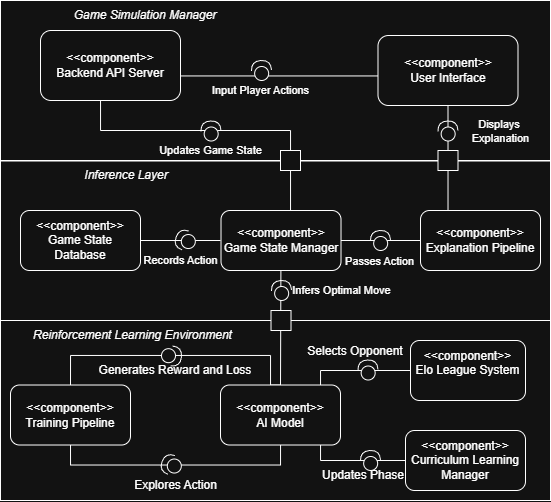

The diagram above was exported from draw.io. Its source (the exported page's mxGraphModel, read from the mxfile embedded in the PNG):
<mxGraphModel dx="889" dy="1636" grid="1" gridSize="10" guides="1" tooltips="1" connect="1" arrows="1" fold="1" page="1" pageScale="1" pageWidth="850" pageHeight="1100" math="0" shadow="0">
  <root>
    <mxCell id="0" />
    <mxCell id="1" parent="0" />
    <mxCell id="Z7y8qTyUHTfWf48D5gzP-17" parent="1" style="rounded=0;whiteSpace=wrap;html=1;movable=0;resizable=0;rotatable=0;deletable=0;editable=0;locked=1;connectable=0;" value="" vertex="1">
      <mxGeometry height="160" width="550" x="20" y="100.51" as="geometry" />
    </mxCell>
    <mxCell id="Z7y8qTyUHTfWf48D5gzP-12" parent="1" style="rounded=0;whiteSpace=wrap;html=1;movable=1;resizable=1;rotatable=1;deletable=1;editable=1;locked=0;connectable=1;" value="" vertex="1">
      <mxGeometry height="160" width="550" x="20" y="-60" as="geometry" />
    </mxCell>
    <mxCell id="Z7y8qTyUHTfWf48D5gzP-25" edge="1" parent="1" source="uciChvkNPLsMZyW1YyFX-1" style="edgeStyle=orthogonalEdgeStyle;rounded=0;orthogonalLoop=1;jettySize=auto;html=1;startArrow=none;startFill=0;endArrow=none;endFill=0;movable=1;resizable=1;rotatable=1;deletable=1;editable=1;locked=0;connectable=1;exitX=0.414;exitY=0.957;exitDx=0;exitDy=0;exitPerimeter=0;">
      <mxGeometry relative="1" as="geometry">
        <Array as="points">
          <mxPoint x="120" y="37" />
          <mxPoint x="120" y="70" />
          <mxPoint x="310" y="70" />
          <mxPoint x="310" y="150" />
        </Array>
        <mxPoint x="120" y="50" as="sourcePoint" />
        <mxPoint x="325" y="150" as="targetPoint" />
      </mxGeometry>
    </mxCell>
    <mxCell id="Z7y8qTyUHTfWf48D5gzP-26" connectable="0" parent="Z7y8qTyUHTfWf48D5gzP-25" style="edgeLabel;html=1;align=center;verticalAlign=middle;resizable=0;points=[];" value="Updates Game State" vertex="1">
      <mxGeometry relative="1" x="-0.2809" y="3" as="geometry">
        <mxPoint x="30" y="23" as="offset" />
      </mxGeometry>
    </mxCell>
    <mxCell id="6nlLKT8NChmwJE9VW_4I-5" parent="1" style="rounded=1;whiteSpace=wrap;html=1;" value="&lt;div&gt;&lt;div&gt;&amp;lt;&amp;lt;component&amp;gt;&amp;gt;&lt;/div&gt;&lt;/div&gt;Game State Database" vertex="1">
      <mxGeometry height="60" width="120" x="40" y="150" as="geometry" />
    </mxCell>
    <mxCell id="6nlLKT8NChmwJE9VW_4I-11" edge="1" parent="1" source="6nlLKT8NChmwJE9VW_4I-7" style="edgeStyle=orthogonalEdgeStyle;rounded=0;orthogonalLoop=1;jettySize=auto;html=1;exitX=0.5;exitY=1;exitDx=0;exitDy=0;entryX=0.5;entryY=1;entryDx=0;entryDy=0;endArrow=none;endFill=0;movable=0;resizable=0;rotatable=0;deletable=0;editable=0;locked=1;connectable=0;">
      <mxGeometry relative="1" as="geometry">
        <mxPoint x="325" y="210" as="targetPoint" />
      </mxGeometry>
    </mxCell>
    <mxCell id="9L7EpdU-ZJei7otof8Hw-14" edge="1" parent="1" source="6nlLKT8NChmwJE9VW_4I-7" style="edgeStyle=none;curved=1;rounded=0;orthogonalLoop=1;jettySize=auto;html=1;exitX=1;exitY=0.5;exitDx=0;exitDy=0;entryX=0;entryY=0.5;entryDx=0;entryDy=0;fontSize=12;startSize=8;endSize=8;endArrow=none;endFill=0;" target="9L7EpdU-ZJei7otof8Hw-5">
      <mxGeometry relative="1" as="geometry" />
    </mxCell>
    <mxCell id="9L7EpdU-ZJei7otof8Hw-36" edge="1" parent="1" source="9L7EpdU-ZJei7otof8Hw-37" style="edgeStyle=none;curved=1;rounded=0;orthogonalLoop=1;jettySize=auto;html=1;fontSize=12;startSize=8;endSize=8;" target="WvrMYfAGwMCf_Hknah-l-9">
      <mxGeometry relative="1" as="geometry" />
    </mxCell>
    <mxCell id="6nlLKT8NChmwJE9VW_4I-7" parent="1" style="rounded=1;whiteSpace=wrap;html=1;" value="&lt;div&gt;&lt;div&gt;&amp;lt;&amp;lt;component&amp;gt;&amp;gt;&lt;/div&gt;&lt;/div&gt;Game State Manager" vertex="1">
      <mxGeometry height="60" width="120" x="240.51" y="150" as="geometry" />
    </mxCell>
    <mxCell id="6nlLKT8NChmwJE9VW_4I-13" edge="1" parent="1" style="edgeStyle=orthogonalEdgeStyle;rounded=0;orthogonalLoop=1;jettySize=auto;html=1;entryX=1;entryY=0.5;entryDx=0;entryDy=0;endArrow=none;endFill=0;movable=1;resizable=1;rotatable=1;deletable=1;editable=1;locked=0;connectable=1;" target="6nlLKT8NChmwJE9VW_4I-5">
      <mxGeometry relative="1" as="geometry">
        <mxPoint x="240" y="180" as="sourcePoint" />
      </mxGeometry>
    </mxCell>
    <mxCell id="6nlLKT8NChmwJE9VW_4I-14" connectable="0" parent="6nlLKT8NChmwJE9VW_4I-13" style="edgeLabel;html=1;align=center;verticalAlign=middle;resizable=1;points=[];movable=1;rotatable=1;deletable=1;editable=1;locked=0;connectable=1;" value="Records Action" vertex="1">
      <mxGeometry relative="1" x="0.1012" y="-2" as="geometry">
        <mxPoint x="4" y="22" as="offset" />
      </mxGeometry>
    </mxCell>
    <mxCell id="6nlLKT8NChmwJE9VW_4I-31" edge="1" parent="1" style="edgeStyle=orthogonalEdgeStyle;rounded=0;orthogonalLoop=1;jettySize=auto;html=1;exitX=0;exitY=0.75;exitDx=0;exitDy=0;entryX=1;entryY=0.75;entryDx=0;entryDy=0;endArrow=none;endFill=0;movable=0;resizable=0;rotatable=0;deletable=0;editable=0;locked=1;connectable=0;">
      <mxGeometry relative="1" as="geometry">
        <mxPoint x="430" y="15.439999999999998" as="sourcePoint" />
        <mxPoint x="200" y="15.439999999999998" as="targetPoint" />
      </mxGeometry>
    </mxCell>
    <mxCell id="6nlLKT8NChmwJE9VW_4I-15" parent="1" style="rounded=1;whiteSpace=wrap;html=1;" value="&lt;div&gt;&lt;div&gt;&amp;lt;&amp;lt;component&amp;gt;&amp;gt;&lt;/div&gt;&lt;/div&gt;User Interface" vertex="1">
      <mxGeometry height="70" width="140" x="397.5" y="-25" as="geometry" />
    </mxCell>
    <mxCell id="Z7y8qTyUHTfWf48D5gzP-15" parent="1" style="text;html=1;align=center;verticalAlign=middle;whiteSpace=wrap;rounded=0;" value="&lt;i&gt;Game Simulation Manager&lt;/i&gt;" vertex="1">
      <mxGeometry height="30" width="150" x="90.00000000000001" y="-60" as="geometry" />
    </mxCell>
    <mxCell id="Z7y8qTyUHTfWf48D5gzP-18" parent="1" style="text;html=1;align=center;verticalAlign=middle;whiteSpace=wrap;rounded=0;" value="&lt;i&gt;Inference Layer&lt;/i&gt;" vertex="1">
      <mxGeometry height="30" width="150" x="70.51" y="100" as="geometry" />
    </mxCell>
    <mxCell id="Z7y8qTyUHTfWf48D5gzP-19" parent="1" style="whiteSpace=wrap;html=1;aspect=fixed;" value="" vertex="1">
      <mxGeometry height="20" width="20" x="300" y="90" as="geometry" />
    </mxCell>
    <mxCell id="Z7y8qTyUHTfWf48D5gzP-64" parent="1" style="shape=providedRequiredInterface;html=1;verticalLabelPosition=bottom;sketch=0;rotation=-160;" value="" vertex="1">
      <mxGeometry height="20" width="20" x="194.9971276411158" y="169.99712764111575" as="geometry" />
    </mxCell>
    <mxCell id="Z7y8qTyUHTfWf48D5gzP-69" parent="1" style="shape=providedRequiredInterface;html=1;verticalLabelPosition=bottom;sketch=0;rotation=-93;" value="" vertex="1">
      <mxGeometry height="20" width="20" x="270.98965490997523" y="-0.00034509002483140705" as="geometry" />
    </mxCell>
    <mxCell id="WvrMYfAGwMCf_Hknah-l-2" parent="1" style="rounded=0;whiteSpace=wrap;html=1;movable=0;resizable=0;rotatable=0;deletable=0;editable=0;locked=1;connectable=0;" value="" vertex="1">
      <mxGeometry height="180" width="550" x="20" y="260" as="geometry" />
    </mxCell>
    <mxCell id="WvrMYfAGwMCf_Hknah-l-3" parent="1" style="text;html=1;align=center;verticalAlign=middle;whiteSpace=wrap;rounded=0;fontStyle=2" value="Reinforcement Learning Environment" vertex="1">
      <mxGeometry height="30" width="225" x="40" y="260" as="geometry" />
    </mxCell>
    <mxCell id="WvrMYfAGwMCf_Hknah-l-14" edge="1" parent="1" source="WvrMYfAGwMCf_Hknah-l-8" style="edgeStyle=orthogonalEdgeStyle;rounded=0;orthogonalLoop=1;jettySize=auto;html=1;exitX=0.5;exitY=0;exitDx=0;exitDy=0;entryX=0.5;entryY=0;entryDx=0;entryDy=0;endArrow=none;endFill=0;movable=1;resizable=1;rotatable=1;deletable=1;editable=1;locked=0;connectable=1;" target="WvrMYfAGwMCf_Hknah-l-9">
      <mxGeometry relative="1" as="geometry">
        <Array as="points">
          <mxPoint x="90" y="295" />
          <mxPoint x="290" y="295" />
          <mxPoint x="290" y="325" />
        </Array>
      </mxGeometry>
    </mxCell>
    <mxCell id="WvrMYfAGwMCf_Hknah-l-8" parent="1" style="rounded=1;whiteSpace=wrap;html=1;" value="&lt;div&gt;&lt;div&gt;&amp;lt;&amp;lt;component&amp;gt;&amp;gt;&lt;/div&gt;&lt;/div&gt;&lt;div&gt;Training Pipeline&lt;/div&gt;" vertex="1">
      <mxGeometry height="60" width="120" x="30" y="324.51" as="geometry" />
    </mxCell>
    <mxCell id="WvrMYfAGwMCf_Hknah-l-15" edge="1" parent="1" source="WvrMYfAGwMCf_Hknah-l-9" style="edgeStyle=orthogonalEdgeStyle;rounded=0;orthogonalLoop=1;jettySize=auto;html=1;entryX=0.5;entryY=1;entryDx=0;entryDy=0;endArrow=none;endFill=0;movable=1;resizable=1;rotatable=1;deletable=1;editable=1;locked=0;connectable=1;" target="WvrMYfAGwMCf_Hknah-l-8">
      <mxGeometry relative="1" as="geometry">
        <Array as="points">
          <mxPoint x="300" y="404.51" />
          <mxPoint x="90" y="404.51" />
        </Array>
      </mxGeometry>
    </mxCell>
    <mxCell id="9L7EpdU-ZJei7otof8Hw-12" edge="1" parent="1" source="WvrMYfAGwMCf_Hknah-l-9" style="edgeStyle=orthogonalEdgeStyle;rounded=0;orthogonalLoop=1;jettySize=auto;html=1;entryX=0;entryY=0.5;entryDx=0;entryDy=0;fontSize=12;startSize=8;endSize=8;endArrow=none;endFill=0;movable=0;resizable=0;rotatable=0;deletable=0;editable=0;locked=1;connectable=0;" target="9L7EpdU-ZJei7otof8Hw-2">
      <mxGeometry relative="1" as="geometry">
        <Array as="points">
          <mxPoint x="340" y="310" />
        </Array>
      </mxGeometry>
    </mxCell>
    <mxCell id="9L7EpdU-ZJei7otof8Hw-26" edge="1" parent="1" source="WvrMYfAGwMCf_Hknah-l-9" style="edgeStyle=orthogonalEdgeStyle;rounded=0;orthogonalLoop=1;jettySize=auto;html=1;exitX=1;exitY=0.75;exitDx=0;exitDy=0;entryX=0;entryY=0.5;entryDx=0;entryDy=0;fontSize=12;startSize=8;endSize=8;endArrow=none;endFill=0;" target="9L7EpdU-ZJei7otof8Hw-3">
      <mxGeometry relative="1" as="geometry">
        <Array as="points">
          <mxPoint x="340" y="370" />
          <mxPoint x="340" y="400" />
        </Array>
      </mxGeometry>
    </mxCell>
    <mxCell id="WvrMYfAGwMCf_Hknah-l-9" parent="1" style="rounded=1;whiteSpace=wrap;html=1;" value="&lt;div&gt;&lt;div&gt;&amp;lt;&amp;lt;component&amp;gt;&amp;gt;&lt;/div&gt;&lt;/div&gt;AI Model" vertex="1">
      <mxGeometry height="60" width="120" x="240" y="324.51" as="geometry" />
    </mxCell>
    <mxCell id="WvrMYfAGwMCf_Hknah-l-19" edge="1" parent="1" style="edgeStyle=orthogonalEdgeStyle;rounded=0;orthogonalLoop=1;jettySize=auto;html=1;exitX=1;exitY=0.5;exitDx=0;exitDy=0;endArrow=none;endFill=0;movable=0;resizable=0;rotatable=0;deletable=0;editable=0;locked=1;connectable=0;" target="WvrMYfAGwMCf_Hknah-l-17">
      <mxGeometry relative="1" as="geometry">
        <mxPoint x="180.51" y="-160" as="sourcePoint" />
      </mxGeometry>
    </mxCell>
    <mxCell id="WvrMYfAGwMCf_Hknah-l-37" parent="1" style="shape=providedRequiredInterface;html=1;verticalLabelPosition=bottom;sketch=0;rotation=-84;direction=south;" value="" vertex="1">
      <mxGeometry height="20" width="20" x="180.9905035863593" y="285.5005035863593" as="geometry" />
    </mxCell>
    <mxCell id="WvrMYfAGwMCf_Hknah-l-46" parent="1" style="shape=providedRequiredInterface;html=1;verticalLabelPosition=bottom;sketch=0;rotation=-160;" value="" vertex="1">
      <mxGeometry height="20" width="20" x="180.98712764111582" y="394.50712764111574" as="geometry" />
    </mxCell>
    <mxCell id="WvrMYfAGwMCf_Hknah-l-47" parent="1" style="text;html=1;align=center;verticalAlign=middle;whiteSpace=wrap;rounded=0;" value="Generates Reward and Loss" vertex="1">
      <mxGeometry height="30" width="190" x="100" y="294.51" as="geometry" />
    </mxCell>
    <mxCell id="WvrMYfAGwMCf_Hknah-l-48" parent="1" style="text;html=1;align=center;verticalAlign=middle;whiteSpace=wrap;rounded=0;" value="Explores Action" vertex="1">
      <mxGeometry height="30" width="115" x="137.5" y="410" as="geometry" />
    </mxCell>
    <mxCell id="uciChvkNPLsMZyW1YyFX-1" parent="1" style="rounded=1;whiteSpace=wrap;html=1;" value="&lt;div&gt;&lt;div&gt;&amp;lt;&amp;lt;component&amp;gt;&amp;gt;&lt;/div&gt;&lt;/div&gt;Backend API Server" vertex="1">
      <mxGeometry height="70" width="140" x="60" y="-30" as="geometry" />
    </mxCell>
    <mxCell id="uciChvkNPLsMZyW1YyFX-4" connectable="0" parent="1" style="edgeLabel;html=1;align=center;verticalAlign=middle;resizable=1;points=[];movable=1;rotatable=1;deletable=1;editable=1;locked=0;connectable=1;" value="Input Player Actions" vertex="1">
      <mxGeometry x="280" y="30" as="geometry" />
    </mxCell>
    <mxCell id="uciChvkNPLsMZyW1YyFX-5" edge="1" parent="1" source="uciChvkNPLsMZyW1YyFX-4" style="edgeStyle=orthogonalEdgeStyle;rounded=0;orthogonalLoop=1;jettySize=auto;html=1;entryX=0;entryY=0;entryDx=0;entryDy=0;entryPerimeter=0;" target="uciChvkNPLsMZyW1YyFX-4">
      <mxGeometry relative="1" as="geometry" />
    </mxCell>
    <mxCell id="uciChvkNPLsMZyW1YyFX-10" parent="1" style="shape=providedRequiredInterface;html=1;verticalLabelPosition=bottom;sketch=0;rotation=-93;" value="" vertex="1">
      <mxGeometry height="20" width="20" x="220.50965490997515" y="60.509654909975175" as="geometry" />
    </mxCell>
    <mxCell id="9L7EpdU-ZJei7otof8Hw-2" parent="1" style="rounded=1;whiteSpace=wrap;html=1;" value="&lt;div&gt;&lt;div&gt;&amp;lt;&amp;lt;component&amp;gt;&amp;gt;&lt;/div&gt;&lt;/div&gt;Elo League System&lt;div&gt;&lt;br&gt;&lt;/div&gt;" vertex="1">
      <mxGeometry height="60" width="115" x="430" y="280" as="geometry" />
    </mxCell>
    <mxCell id="9L7EpdU-ZJei7otof8Hw-3" parent="1" style="rounded=1;whiteSpace=wrap;html=1;" value="&lt;div&gt;&lt;div&gt;&amp;lt;&amp;lt;component&amp;gt;&amp;gt;&lt;/div&gt;&lt;/div&gt;Curriculum Learning Manager" vertex="1">
      <mxGeometry height="60" width="120" x="425" y="370" as="geometry" />
    </mxCell>
    <mxCell id="9L7EpdU-ZJei7otof8Hw-17" edge="1" parent="1" source="9L7EpdU-ZJei7otof8Hw-5" style="edgeStyle=orthogonalEdgeStyle;rounded=0;orthogonalLoop=1;jettySize=auto;html=1;entryX=0.5;entryY=1;entryDx=0;entryDy=0;fontSize=12;startSize=8;endSize=8;endArrow=none;endFill=0;" target="6nlLKT8NChmwJE9VW_4I-15">
      <mxGeometry relative="1" as="geometry">
        <Array as="points">
          <mxPoint x="468" y="100" />
        </Array>
      </mxGeometry>
    </mxCell>
    <mxCell id="9L7EpdU-ZJei7otof8Hw-24" edge="1" parent="1" source="9L7EpdU-ZJei7otof8Hw-8" style="edgeStyle=none;curved=1;rounded=0;orthogonalLoop=1;jettySize=auto;html=1;fontSize=12;startSize=8;endSize=8;endArrow=none;endFill=0;" target="6nlLKT8NChmwJE9VW_4I-7" value="">
      <mxGeometry relative="1" as="geometry" />
    </mxCell>
    <mxCell id="9L7EpdU-ZJei7otof8Hw-5" parent="1" style="rounded=1;whiteSpace=wrap;html=1;" value="&lt;div&gt;&lt;div&gt;&amp;lt;&amp;lt;component&amp;gt;&amp;gt;&lt;/div&gt;&lt;/div&gt;Explanation Pipeline" vertex="1">
      <mxGeometry height="60" width="120" x="440" y="150" as="geometry" />
    </mxCell>
    <mxCell id="9L7EpdU-ZJei7otof8Hw-16" connectable="0" parent="1" style="edgeLabel;html=1;align=center;verticalAlign=middle;resizable=0;points=[];" value="Passes Action" vertex="1">
      <mxGeometry x="400" y="200" as="geometry">
        <mxPoint x="-1" y="1" as="offset" />
      </mxGeometry>
    </mxCell>
    <mxCell id="9L7EpdU-ZJei7otof8Hw-18" parent="1" style="whiteSpace=wrap;html=1;aspect=fixed;" value="" vertex="1">
      <mxGeometry height="20" width="20" x="457.5" y="90" as="geometry" />
    </mxCell>
    <mxCell id="9L7EpdU-ZJei7otof8Hw-19" parent="1" style="shape=providedRequiredInterface;html=1;verticalLabelPosition=bottom;sketch=0;rotation=-93;" value="" vertex="1">
      <mxGeometry height="20" width="20" x="457.4996549099751" y="60.50965490997517" as="geometry" />
    </mxCell>
    <mxCell id="9L7EpdU-ZJei7otof8Hw-23" connectable="0" parent="1" style="edgeLabel;html=1;align=center;verticalAlign=middle;resizable=0;points=[];" value="Displays&amp;nbsp;&lt;div&gt;Explanation&lt;/div&gt;" vertex="1">
      <mxGeometry x="520" y="70.51" as="geometry" />
    </mxCell>
    <mxCell id="9L7EpdU-ZJei7otof8Hw-25" edge="1" parent="1" source="9L7EpdU-ZJei7otof8Hw-5" style="edgeStyle=none;curved=1;rounded=0;orthogonalLoop=1;jettySize=auto;html=1;fontSize=12;startSize=8;endSize=8;endArrow=none;endFill=0;" target="9L7EpdU-ZJei7otof8Hw-8" value="">
      <mxGeometry relative="1" as="geometry">
        <mxPoint x="440" y="180" as="sourcePoint" />
        <mxPoint x="361" y="180" as="targetPoint" />
      </mxGeometry>
    </mxCell>
    <mxCell id="9L7EpdU-ZJei7otof8Hw-8" parent="1" style="shape=providedRequiredInterface;html=1;verticalLabelPosition=bottom;sketch=0;rotation=-93;" value="" vertex="1">
      <mxGeometry height="20" width="20" x="389.9996549099752" y="169.9996549099752" as="geometry" />
    </mxCell>
    <mxCell id="9L7EpdU-ZJei7otof8Hw-28" parent="1" style="text;html=1;align=center;verticalAlign=middle;whiteSpace=wrap;rounded=0;" value="Selects Opponent" vertex="1">
      <mxGeometry height="30" width="190" x="280" y="275.5" as="geometry" />
    </mxCell>
    <mxCell id="9L7EpdU-ZJei7otof8Hw-29" parent="1" style="text;html=1;align=center;verticalAlign=middle;whiteSpace=wrap;rounded=0;" value="Updates Phase" vertex="1">
      <mxGeometry height="30" width="190" x="287.5" y="400" as="geometry" />
    </mxCell>
    <mxCell id="9L7EpdU-ZJei7otof8Hw-31" parent="1" style="shape=providedRequiredInterface;html=1;verticalLabelPosition=bottom;sketch=0;rotation=-93;" value="" vertex="1">
      <mxGeometry height="20" width="20" x="377.4996549099751" y="299.5096549099752" as="geometry" />
    </mxCell>
    <mxCell id="9L7EpdU-ZJei7otof8Hw-35" parent="1" style="shape=providedRequiredInterface;html=1;verticalLabelPosition=bottom;sketch=0;rotation=-93;" value="" vertex="1">
      <mxGeometry height="20" width="20" x="379.9996549099751" y="389.99965490997516" as="geometry" />
    </mxCell>
    <mxCell id="9L7EpdU-ZJei7otof8Hw-38" edge="1" parent="1" source="6nlLKT8NChmwJE9VW_4I-7" style="edgeStyle=none;curved=1;rounded=0;orthogonalLoop=1;jettySize=auto;html=1;fontSize=12;startSize=8;endSize=8;entryX=0.5;entryY=0;entryDx=0;entryDy=0;endArrow=none;endFill=0;movable=0;resizable=0;rotatable=0;deletable=0;editable=0;locked=1;connectable=0;" target="WvrMYfAGwMCf_Hknah-l-9" value="">
      <mxGeometry relative="1" as="geometry">
        <mxPoint x="300" y="210" as="sourcePoint" />
        <mxPoint x="300" y="325" as="targetPoint" />
      </mxGeometry>
    </mxCell>
    <mxCell id="9L7EpdU-ZJei7otof8Hw-37" parent="1" style="whiteSpace=wrap;html=1;aspect=fixed;" value="" vertex="1">
      <mxGeometry height="20" width="20" x="290.51" y="250" as="geometry" />
    </mxCell>
    <mxCell id="9L7EpdU-ZJei7otof8Hw-39" parent="1" style="shape=providedRequiredInterface;html=1;verticalLabelPosition=bottom;sketch=0;rotation=-93;" value="" vertex="1">
      <mxGeometry height="20" width="20" x="290.9896549099751" y="219.9996549099752" as="geometry" />
    </mxCell>
    <mxCell id="9L7EpdU-ZJei7otof8Hw-43" connectable="0" parent="1" style="edgeLabel;html=1;align=center;verticalAlign=middle;resizable=1;points=[];movable=1;rotatable=1;deletable=1;editable=1;locked=0;connectable=1;" value="Infers Optimal Move" vertex="1">
      <mxGeometry x="360.51" y="230" as="geometry" />
    </mxCell>
  </root>
</mxGraphModel>